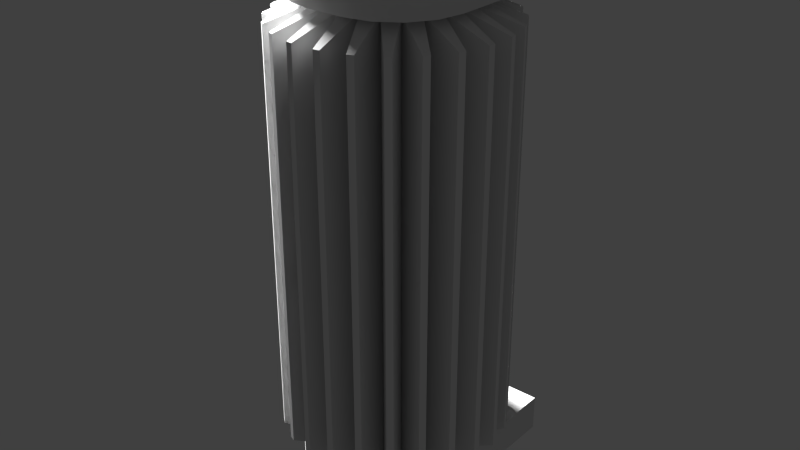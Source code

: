 # Source: reactor.blend  (saved by Blender 2.71.0; exported with 4.5.12 LTS)
import bpy
from mathutils import Matrix  # noqa: F401  (used for matrix-valued properties, if any)

bpy.ops.wm.read_factory_settings(use_empty=True)
scene = bpy.context.scene
scene.name = 'Scene'

# ---- collections
col_collection_1 = bpy.data.collections.new('Collection 1'); scene.collection.children.link(col_collection_1)

# ---- materials (node trees are filled in below, after node groups)
mat_reactor = bpy.data.materials.new('reactor')
mat_reactor.alpha_threshold = 0.0
mat_reactor.use_transparent_shadow = False
mat_reactor.roughness = 0.5
mat_reactor.line_color = (0.0, 0.0, 0.0, 1.0)

# ---- node groups
ng_auto_smooth = bpy.data.node_groups.new('Auto Smooth', 'GeometryNodeTree')
_s = ng_auto_smooth.interface.new_socket(name='Geometry', in_out='OUTPUT', socket_type='NodeSocketGeometry')
_s = ng_auto_smooth.interface.new_socket(name='Geometry', in_out='INPUT', socket_type='NodeSocketGeometry')
_s = ng_auto_smooth.interface.new_socket(name='Angle', in_out='INPUT', socket_type='NodeSocketFloat')
_s.subtype = 'ANGLE'
_s.min_value = 0.0
_s.max_value = 3.142
ng_auto_smooth.is_modifier = True
_N = ng_auto_smooth.nodes; _L = ng_auto_smooth.links
n0 = _N.new('NodeGroupOutput'); n0.name = 'Group Output'; n0.location = (480, -100)
n1 = _N.new('NodeGroupInput'); n1.name = 'Group Input'; n1.location = (-420, -300)
n2 = _N.new('NodeGroupInput'); n2.name = 'Group Input.001'; n2.location = (-60, -100)
n3 = _N.new('GeometryNodeSetShadeSmooth'); n3.name = 'Set Shade Smooth'; n3.location = (120, -100)
n3.domain = 'EDGE'
n4 = _N.new('GeometryNodeSetShadeSmooth'); n4.name = 'Set Shade Smooth.001'; n4.location = (300, -100)
n5 = _N.new('GeometryNodeInputMeshEdgeAngle'); n5.name = 'Edge Angle'; n5.location = (-420, -220)
n6 = _N.new('GeometryNodeInputEdgeSmooth'); n6.name = 'Is Edge Smooth'; n6.location = (-60, -160)
n7 = _N.new('GeometryNodeInputShadeSmooth'); n7.name = 'Is Face Smooth'; n7.location = (-240, -340)
n8 = _N.new('FunctionNodeBooleanMath'); n8.name = 'Boolean Math'; n8.location = (-60, -220)
n9 = _N.new('FunctionNodeCompare'); n9.name = 'Compare'; n9.location = (-240, -180)
n9.operation = 'LESS_EQUAL'
_L.new(n5.outputs[0], n9.inputs[0])
_L.new(n4.outputs[0], n0.inputs[0])
_L.new(n1.outputs[1], n9.inputs[1])
_L.new(n9.outputs[0], n8.inputs[0])
_L.new(n7.outputs[0], n8.inputs[1])
_L.new(n2.outputs[0], n3.inputs[0])
_L.new(n6.outputs[0], n3.inputs[1])
_L.new(n3.outputs[0], n4.inputs[0])
_L.new(n8.outputs[0], n3.inputs[2])
n0.is_active_output = True

# ---- material node trees

# ---- world
world_world = bpy.data.worlds.new('World'); scene.world = world_world
world_world.color = (0.05088, 0.05088, 0.05088)
world_world.use_sun_shadow = False
world_world.sun_shadow_jitter_overblur = 0.0
world_world.cycles.sampling_method = 'MANUAL'
world_world.cycles.sample_map_resolution = 256

# ---- lights
light_point = bpy.data.lights.new('Point', 'POINT')
light_point.transmission_factor = 0.0
light_point.energy = 100.0
light_point.shadow_buffer_clip_start = 0.5
light_point.shadow_soft_size = 0.1
light_point.shadow_maximum_resolution = 0.006
light_point.use_absolute_resolution = True
light_point.cycles.use_multiple_importance_sampling = False

# ---- meshes
me_cylinder_012 = bpy.data.meshes.new('Cylinder.012')
me_cylinder_012.from_pydata([(-0.04381, 1.202e-09, 0.1504), (-0.04381, 1.202e-09, -0.1504), (-0.04232, -0.01134, -0.1504), (-0.04232, -0.01134, 0.1504), (-0.03794, -0.02191, -0.1504), (-0.03794, -0.02191, 0.1504), (-0.03098, -0.03098, -0.1504), (-0.03098, -0.03098, 0.1504), (-0.02191, -0.03794, -0.1504), (-0.02191, -0.03794, 0.1504), (-0.01134, -0.04232, -0.1504), (-0.01134, -0.04232, 0.1504), (-2.414e-08, -0.04381, -0.1504), (2.127e-08, -0.04381, 0.1504), (0.01134, -0.04232, -0.1504), (0.01134, -0.04232, 0.1504), (0.02191, -0.03794, -0.1504), (0.02191, -0.03794, 0.1504), (0.03098, -0.03098, -0.1504), (0.03098, -0.03098, 0.1504), (0.03794, -0.02191, -0.1504), (0.03794, -0.02191, 0.1504), (0.04232, -0.01134, -0.1504), (0.04232, -0.01134, 0.1504), (0.04381, -1.969e-08, -0.1504), (0.04381, -1.969e-08, 0.1504), (0.04232, 0.01134, -0.1504), (0.04232, 0.01134, 0.1504), (0.03794, 0.02191, -0.1504), (0.03794, 0.02191, 0.1504), (0.03098, 0.03098, -0.1504), (0.03098, 0.03098, 0.1504), (0.02191, 0.03794, -0.1504), (0.02191, 0.03794, 0.1504), (0.01134, 0.04232, -0.1504), (0.01134, 0.04232, 0.1504), (3.369e-09, 0.04381, -0.1504), (4.878e-08, 0.04381, 0.1504), (-0.01134, 0.04232, -0.1504), (-0.01134, 0.04232, 0.1504), (-0.02191, 0.03794, -0.1504), (-0.02191, 0.03794, 0.1504), (-0.03098, 0.03098, -0.1504), (-0.03098, 0.03098, 0.1504), (-0.03794, 0.02191, -0.1504), (-0.03794, 0.02191, 0.1504), (-0.04232, 0.01134, -0.1504), (-0.04232, 0.01134, 0.1504), (-0.07604, -0.007816, 0.1374), (-0.07604, -0.007816, -0.1374), (-0.07547, -0.01213, -0.1374), (-0.07547, -0.01213, 0.1374), (-0.06194, -0.04479, -0.1374), (-0.06194, -0.04479, 0.1374), (-0.0593, -0.04824, -0.1374), (-0.0593, -0.04824, 0.1374), (-0.03125, -0.06976, -0.1374), (-0.03125, -0.06976, 0.1374), (-0.02723, -0.07143, -0.1374), (-0.02723, -0.07143, 0.1374), (0.007816, -0.07604, -0.1374), (0.007816, -0.07604, 0.1374), (0.01213, -0.07547, -0.1374), (0.01213, -0.07547, 0.1374), (0.04479, -0.06194, -0.1374), (0.04479, -0.06194, 0.1374), (0.04824, -0.0593, -0.1374), (0.04824, -0.0593, 0.1374), (0.06976, -0.03125, -0.1374), (0.06976, -0.03125, 0.1374), (0.07143, -0.02723, -0.1374), (0.07143, -0.02723, 0.1374), (0.07604, 0.007816, -0.1374), (0.07604, 0.007816, 0.1374), (0.07547, 0.01213, -0.1374), (0.07547, 0.01213, 0.1374), (0.06194, 0.04479, -0.1374), (0.06194, 0.04479, 0.1374), (0.0593, 0.04824, -0.1374), (0.0593, 0.04824, 0.1374), (0.03125, 0.06976, -0.1374), (0.03125, 0.06976, 0.1374), (0.02723, 0.07143, -0.1374), (0.02723, 0.07143, 0.1374), (-0.007816, 0.07604, -0.1374), (-0.007816, 0.07604, 0.1374), (-0.01213, 0.07547, -0.1374), (-0.01213, 0.07547, 0.1374), (-0.04479, 0.06194, -0.1374), (-0.04479, 0.06194, 0.1374), (-0.04824, 0.0593, -0.1374), (-0.04824, 0.0593, 0.1374), (-0.06976, 0.03125, -0.1374), (-0.06976, 0.03125, 0.1374), (-0.07143, 0.02723, -0.1374), (-0.07143, 0.02723, 0.1374), (-0.07604, 0.007816, 0.1374), (-0.07604, 0.007816, -0.1374), (-0.07143, -0.02723, -0.1374), (-0.07143, -0.02723, 0.1374), (-0.06976, -0.03125, -0.1374), (-0.06976, -0.03125, 0.1374), (-0.04824, -0.0593, -0.1374), (-0.04824, -0.0593, 0.1374), (-0.04479, -0.06194, -0.1374), (-0.04479, -0.06194, 0.1374), (-0.01213, -0.07547, -0.1374), (-0.01213, -0.07547, 0.1374), (-0.007816, -0.07604, -0.1374), (-0.007816, -0.07604, 0.1374), (0.02723, -0.07143, -0.1374), (0.02723, -0.07143, 0.1374), (0.03125, -0.06976, -0.1374), (0.03125, -0.06976, 0.1374), (0.0593, -0.04824, -0.1374), (0.0593, -0.04824, 0.1374), (0.06194, -0.04479, -0.1374), (0.06194, -0.04479, 0.1374), (0.07547, -0.01213, -0.1374), (0.07547, -0.01213, 0.1374), (0.07604, -0.007816, -0.1374), (0.07604, -0.007816, 0.1374), (0.07143, 0.02723, -0.1374), (0.07143, 0.02723, 0.1374), (0.06976, 0.03125, -0.1374), (0.06976, 0.03125, 0.1374), (0.04824, 0.0593, -0.1374), (0.04824, 0.0593, 0.1374), (0.04479, 0.06194, -0.1374), (0.04479, 0.06194, 0.1374), (0.01213, 0.07547, -0.1374), (0.01213, 0.07547, 0.1374), (0.007816, 0.07604, -0.1374), (0.007816, 0.07604, 0.1374), (-0.02723, 0.07143, -0.1374), (-0.02723, 0.07143, 0.1374), (-0.03125, 0.06976, -0.1374), (-0.03125, 0.06976, 0.1374), (-0.0593, 0.04824, -0.1374), (-0.0593, 0.04824, 0.1374), (-0.06194, 0.04479, -0.1374), (-0.06194, 0.04479, 0.1374), (-0.07547, 0.01213, -0.1374), (-0.07547, 0.01213, 0.1374), (-0.04381, 1.202e-09, 0.1778), (-0.04075, -7.509e-10, 0.1855), (-0.04232, -0.01134, 0.1778), (-0.03936, -0.01055, 0.1855), (-0.03794, -0.02191, 0.1778), (-0.03529, -0.02037, 0.1855), (-0.03098, -0.03098, 0.1778), (-0.02881, -0.02881, 0.1855), (-0.02191, -0.03794, 0.1778), (-0.02037, -0.03529, 0.1855), (-0.01134, -0.04232, 0.1778), (-0.01055, -0.03936, 0.1855), (2.541e-08, -0.04381, 0.1778), (2.676e-08, -0.04075, 0.1855), (0.01134, -0.04232, 0.1778), (0.01055, -0.03936, 0.1855), (0.02191, -0.03794, 0.1778), (0.02037, -0.03529, 0.1855), (0.03098, -0.03098, 0.1778), (0.02881, -0.02881, 0.1855), (0.03794, -0.02191, 0.1778), (0.03529, -0.02037, 0.1855), (0.04232, -0.01134, 0.1778), (0.03936, -0.01055, 0.1855), (0.04381, -1.969e-08, 0.1778), (0.04075, -1.756e-08, 0.1855), (0.04232, 0.01134, 0.1778), (0.03936, 0.01055, 0.1855), (0.03794, 0.02191, 0.1778), (0.03529, 0.02037, 0.1855), (0.03098, 0.03098, 0.1778), (0.02881, 0.02881, 0.1855), (0.02191, 0.03794, 0.1778), (0.02037, 0.03529, 0.1855), (0.01134, 0.04232, 0.1778), (0.01055, 0.03936, 0.1855), (5.292e-08, 0.04381, 0.1778), (5.111e-08, 0.04075, 0.1855), (-0.01134, 0.04232, 0.1778), (-0.01055, 0.03936, 0.1855), (-0.02191, 0.03794, 0.1778), (-0.02037, 0.03529, 0.1855), (-0.03098, 0.03098, 0.1778), (-0.02881, 0.02881, 0.1855), (-0.03794, 0.02191, 0.1778), (-0.03529, 0.02037, 0.1855), (-0.04232, 0.01134, 0.1778), (-0.03936, 0.01055, 0.1855), (-0.03389, -0.009081, 0.1855), (-0.03509, -2.317e-09, 0.1855), (-0.03039, -0.01754, 0.1855), (-0.02481, -0.02481, 0.1855), (-0.01754, -0.03039, 0.1855), (-0.009081, -0.03389, 0.1855), (2.845e-08, -0.03509, 0.1855), (0.009081, -0.03389, 0.1855), (0.01754, -0.03039, 0.1855), (0.02481, -0.02481, 0.1855), (0.03039, -0.01754, 0.1855), (0.03389, -0.009081, 0.1855), (0.03509, -1.625e-08, 0.1855), (0.03389, 0.009081, 0.1855), (0.03039, 0.01754, 0.1855), (0.02481, 0.02481, 0.1855), (0.01754, 0.03039, 0.1855), (0.009081, 0.03389, 0.1855), (4.899e-08, 0.03509, 0.1855), (-0.009081, 0.03389, 0.1855), (-0.01754, 0.03039, 0.1855), (-0.02481, 0.02481, 0.1855), (-0.03039, 0.01754, 0.1855), (-0.03389, 0.009081, 0.1855), (-0.03017, -0.008084, 0.1779), (-0.03123, -3.586e-09, 0.1779), (-0.02705, -0.01562, 0.1779), (-0.02209, -0.02209, 0.1779), (-0.01562, -0.02705, 0.1779), (-0.008084, -0.03017, 0.1779), (2.864e-08, -0.03123, 0.1779), (0.008084, -0.03017, 0.1779), (0.01562, -0.02705, 0.1779), (0.02209, -0.02209, 0.1779), (0.02705, -0.01562, 0.1779), (0.03017, -0.008084, 0.1779), (0.03123, -1.518e-08, 0.1779), (0.03017, 0.008084, 0.1779), (0.02705, 0.01562, 0.1779), (0.02209, 0.02209, 0.1779), (0.01562, 0.02705, 0.1779), (0.008084, 0.03017, 0.1779), (4.617e-08, 0.03123, 0.1779), (-0.008084, 0.03017, 0.1779), (-0.01562, 0.02705, 0.1779), (-0.02209, 0.02209, 0.1779), (-0.02705, 0.01562, 0.1779), (-0.03017, 0.008084, 0.1779), (-0.01283, -0.003438, 0.1779), (-0.01329, -1.017e-08, 0.1779), (-0.01151, -0.006643, 0.1779), (-0.009394, -0.009394, 0.1779), (-0.006643, -0.01151, 0.1779), (-0.003438, -0.01283, 0.1779), (3.508e-08, -0.01329, 0.1779), (0.003438, -0.01283, 0.1779), (0.006643, -0.01151, 0.1779), (0.009394, -0.009394, 0.1779), (0.01151, -0.006643, 0.1779), (0.01283, -0.003438, 0.1779), (0.01329, -9.812e-09, 0.1779), (0.01283, 0.003438, 0.1779), (0.01151, 0.006643, 0.1779), (0.009394, 0.009394, 0.1779), (0.006643, 0.01151, 0.1779), (0.003438, 0.01283, 0.1779), (3.743e-08, 0.01329, 0.1779), (-0.003438, 0.01283, 0.1779), (-0.006642, 0.01151, 0.1779), (-0.009394, 0.009394, 0.1779), (-0.01151, 0.006643, 0.1779), (-0.01283, 0.003438, 0.1779), (-0.009827, -0.002633, 0.1855), (-0.01017, -1.063e-08, 0.1855), (-0.008811, -0.005087, 0.1855), (-0.007194, -0.007194, 0.1855), (-0.005087, -0.008811, 0.1855), (-0.002633, -0.009827, 0.1855), (3.751e-08, -0.01017, 0.1855), (0.002633, -0.009827, 0.1855), (0.005087, -0.008811, 0.1855), (0.007194, -0.007194, 0.1855), (0.008811, -0.005087, 0.1855), (0.009827, -0.002633, 0.1855), (0.01017, -9.161e-09, 0.1855), (0.009827, 0.002633, 0.1855), (0.008811, 0.005087, 0.1855), (0.007194, 0.007194, 0.1855), (0.005087, 0.008811, 0.1855), (0.002633, 0.009827, 0.1855), (3.692e-08, 0.01017, 0.1855), (-0.002633, 0.009827, 0.1855), (-0.005087, 0.008811, 0.1855), (-0.007194, 0.007194, 0.1855), (-0.008811, 0.005087, 0.1855), (-0.009827, 0.002633, 0.1855), (-0.04381, 1.202e-09, -0.1773), (-0.04058, -8.371e-10, -0.1855), (-0.04232, -0.01134, -0.1773), (-0.03919, -0.0105, -0.1855), (-0.03794, -0.02191, -0.1773), (-0.03514, -0.02029, -0.1855), (-0.03098, -0.03098, -0.1773), (-0.02869, -0.02869, -0.1855), (-0.02191, -0.03794, -0.1773), (-0.02029, -0.03514, -0.1855), (-0.01134, -0.04232, -0.1773), (-0.0105, -0.03919, -0.1855), (-2.821e-08, -0.04381, -0.1773), (-2.928e-08, -0.04058, -0.1855), (0.01134, -0.04232, -0.1773), (0.0105, -0.03919, -0.1855), (0.02191, -0.03794, -0.1773), (0.02029, -0.03514, -0.1855), (0.03098, -0.03098, -0.1773), (0.02869, -0.02869, -0.1855), (0.03794, -0.02191, -0.1773), (0.03514, -0.02029, -0.1855), (0.04232, -0.01134, -0.1773), (0.03919, -0.0105, -0.1855), (0.04381, -1.969e-08, -0.1773), (0.04058, -1.745e-08, -0.1855), (0.04232, 0.01134, -0.1773), (0.03919, 0.0105, -0.1855), (0.03794, 0.02191, -0.1773), (0.03514, 0.02029, -0.1855), (0.03098, 0.03098, -0.1773), (0.02869, 0.02869, -0.1855), (0.02191, 0.03794, -0.1773), (0.02029, 0.03514, -0.1855), (0.01134, 0.04232, -0.1773), (0.0105, 0.03919, -0.1855), (-7.048e-10, 0.04381, -0.1773), (-5.149e-09, 0.04058, -0.1855), (-0.01134, 0.04232, -0.1773), (-0.0105, 0.03919, -0.1855), (-0.02191, 0.03794, -0.1773), (-0.02029, 0.03514, -0.1855), (-0.03098, 0.03098, -0.1773), (-0.02869, 0.02869, -0.1855), (-0.03794, 0.02191, -0.1773), (-0.03514, 0.02029, -0.1855), (-0.04232, 0.01134, -0.1773), (-0.03919, 0.0105, -0.1855), (-0.03509, -7.32e-09, -0.1855), (-0.0339, -0.009083, -0.1855), (-0.03039, -0.01755, -0.1855), (-0.02482, -0.02482, -0.1855), (-0.01755, -0.03039, -0.1855), (-0.009083, -0.0339, -0.1855), (-3.161e-08, -0.03509, -0.1855), (0.009083, -0.0339, -0.1855), (0.01755, -0.03039, -0.1855), (0.02482, -0.02482, -0.1855), (0.03039, -0.01755, -0.1855), (0.0339, -0.009083, -0.1855), (0.03509, -1.523e-08, -0.1855), (0.0339, 0.009083, -0.1855), (0.03039, 0.01755, -0.1855), (0.02482, 0.02482, -0.1855), (0.01755, 0.03039, -0.1855), (0.009083, 0.0339, -0.1855), (-1.08e-08, 0.03509, -0.1855), (-0.009083, 0.0339, -0.1855), (-0.01755, 0.03039, -0.1855), (-0.02482, 0.02482, -0.1855), (-0.03039, 0.01755, -0.1855), (-0.0339, 0.009083, -0.1855), (-0.03126, -9.503e-09, -0.1774), (-0.0302, -0.008091, -0.1774), (-0.02707, -0.01563, -0.1774), (-0.02211, -0.02211, -0.1774), (-0.01563, -0.02707, -0.1774), (-0.008091, -0.0302, -0.1774), (-3.016e-08, -0.03126, -0.1774), (0.008091, -0.0302, -0.1774), (0.01563, -0.02707, -0.1774), (0.02211, -0.02211, -0.1774), (0.02707, -0.01563, -0.1774), (0.0302, -0.008091, -0.1774), (0.03126, -1.334e-08, -0.1774), (0.0302, 0.008091, -0.1774), (0.02707, 0.01563, -0.1774), (0.02211, 0.02211, -0.1774), (0.01563, 0.02707, -0.1774), (0.008091, 0.0302, -0.1774), (-1.208e-08, 0.03126, -0.1774), (-0.008091, 0.0302, -0.1774), (-0.01563, 0.02707, -0.1774), (-0.02211, 0.02211, -0.1774), (-0.02707, 0.01563, -0.1774), (-0.0302, 0.008091, -0.1774), (-0.01329, -1.826e-08, -0.1774), (-0.01284, -0.00344, -0.1774), (-0.01151, -0.006645, -0.1774), (-0.009398, -0.009398, -0.1774), (-0.006645, -0.01151, -0.1774), (-0.00344, -0.01284, -0.1774), (-2.91e-08, -0.01329, -0.1774), (0.00344, -0.01284, -0.1774), (0.006645, -0.01151, -0.1774), (0.009398, -0.009398, -0.1774), (0.01151, -0.006645, -0.1774), (0.01284, -0.00344, -0.1774), (0.01329, -3.503e-09, -0.1774), (0.01284, 0.00344, -0.1774), (0.01151, 0.006645, -0.1774), (0.009398, 0.009398, -0.1774), (0.006645, 0.01151, -0.1774), (0.00344, 0.01284, -0.1774), (-2.489e-08, 0.01329, -0.1774), (-0.00344, 0.01284, -0.1774), (-0.006645, 0.01151, -0.1774), (-0.009398, 0.009398, -0.1774), (-0.01151, 0.006645, -0.1774), (-0.01284, 0.00344, -0.1774), (-0.01019, -2.044e-08, -0.1855), (-0.009843, -0.002638, -0.1855), (-0.008825, -0.005095, -0.1855), (-0.007206, -0.007206, -0.1855), (-0.005095, -0.008825, -0.1855), (-0.002638, -0.009843, -0.1855), (-2.977e-08, -0.01019, -0.1855), (0.002637, -0.009843, -0.1855), (0.005095, -0.008825, -0.1855), (0.007206, -0.007206, -0.1855), (0.008825, -0.005095, -0.1855), (0.009843, -0.002638, -0.1855), (0.01019, -1.807e-09, -0.1855), (0.009843, 0.002638, -0.1855), (0.008825, 0.005095, -0.1855), (0.007206, 0.007206, -0.1855), (0.005095, 0.008825, -0.1855), (0.002637, 0.009843, -0.1855), (-2.79e-08, 0.01019, -0.1855), (-0.002638, 0.009843, -0.1855), (-0.005095, 0.008825, -0.1855), (-0.007206, 0.007206, -0.1855), (-0.008825, 0.005095, -0.1855), (-0.009843, 0.002638, -0.1855)], [], [(46, 334, 288, 1), (4, 292, 294, 6), (6, 294, 296, 8), (8, 296, 298, 10), (10, 298, 300, 12), (12, 300, 302, 14), (14, 302, 304, 16), (16, 304, 306, 18), (18, 306, 308, 20), (20, 308, 310, 22), (22, 310, 312, 24), (24, 312, 314, 26), (26, 314, 316, 28), (28, 316, 318, 30), (30, 318, 320, 32), (32, 320, 322, 34), (34, 322, 324, 36), (36, 324, 326, 38), (38, 326, 328, 40), (40, 328, 330, 42), (42, 330, 332, 44), (44, 332, 334, 46), (2, 290, 292, 4), (190, 47, 0, 144), (146, 3, 5, 148), (7, 5, 53, 55), (148, 5, 7, 150), (35, 34, 130, 131), (150, 7, 9, 152), (0, 1, 49, 48), (152, 9, 11, 154), (1, 0, 96, 97), (154, 11, 13, 156), (20, 22, 70, 68), (156, 13, 15, 158), (41, 39, 135, 137), (158, 15, 17, 160), (46, 47, 95, 94), (160, 17, 19, 162), (47, 46, 142, 143), (162, 19, 21, 164), (19, 17, 65, 67), (164, 21, 23, 166), (12, 13, 109, 108), (166, 23, 25, 168), (13, 12, 60, 61), (168, 25, 27, 170), (10, 12, 108, 106), (170, 27, 29, 172), (32, 34, 82, 80), (172, 29, 31, 174), (24, 25, 121, 120), (174, 31, 33, 176), (25, 24, 72, 73), (176, 33, 35, 178), (46, 1, 97, 142), (178, 35, 37, 180), (31, 29, 77, 79), (180, 37, 39, 182), (3, 2, 98, 99), (182, 39, 41, 184), (2, 3, 51, 50), (184, 41, 43, 186), (36, 37, 133, 132), (186, 43, 45, 188), (37, 36, 84, 85), (188, 45, 47, 190), (9, 7, 103, 105), (144, 0, 3, 146), (22, 24, 120, 118), (43, 41, 89, 91), (48, 49, 50, 51), (53, 52, 54, 55), (57, 56, 58, 59), (61, 60, 62, 63), (65, 64, 66, 67), (69, 68, 70, 71), (73, 72, 74, 75), (77, 76, 78, 79), (81, 80, 82, 83), (85, 84, 86, 87), (89, 88, 90, 91), (93, 92, 94, 95), (34, 35, 83, 82), (8, 10, 58, 56), (22, 23, 71, 70), (45, 44, 92, 93), (10, 11, 59, 58), (39, 37, 85, 87), (33, 32, 80, 81), (40, 42, 90, 88), (27, 25, 73, 75), (21, 20, 68, 69), (47, 45, 93, 95), (28, 30, 78, 76), (9, 8, 56, 57), (15, 13, 61, 63), (42, 43, 91, 90), (16, 18, 66, 64), (3, 0, 48, 51), (30, 31, 79, 78), (4, 6, 54, 52), (18, 19, 67, 66), (41, 40, 88, 89), (6, 7, 55, 54), (35, 33, 81, 83), (29, 28, 76, 77), (36, 38, 86, 84), (23, 21, 69, 71), (17, 16, 64, 65), (24, 26, 74, 72), (5, 4, 52, 53), (11, 9, 57, 59), (38, 39, 87, 86), (44, 46, 94, 92), (12, 14, 62, 60), (26, 27, 75, 74), (1, 2, 50, 49), (14, 15, 63, 62), (99, 98, 100, 101), (103, 102, 104, 105), (107, 106, 108, 109), (111, 110, 112, 113), (115, 114, 116, 117), (119, 118, 120, 121), (123, 122, 124, 125), (127, 126, 128, 129), (131, 130, 132, 133), (135, 134, 136, 137), (139, 138, 140, 141), (143, 142, 97, 96), (42, 44, 140, 138), (29, 27, 123, 125), (23, 22, 118, 119), (30, 32, 128, 126), (17, 15, 111, 113), (44, 45, 141, 140), (11, 10, 106, 107), (5, 3, 99, 101), (32, 33, 129, 128), (18, 20, 116, 114), (20, 21, 117, 116), (6, 8, 104, 102), (8, 9, 105, 104), (43, 42, 138, 139), (37, 35, 131, 133), (31, 30, 126, 127), (38, 40, 136, 134), (25, 23, 119, 121), (19, 18, 114, 115), (0, 47, 143, 96), (26, 28, 124, 122), (13, 11, 107, 109), (40, 41, 137, 136), (7, 6, 102, 103), (28, 29, 125, 124), (14, 16, 112, 110), (16, 17, 113, 112), (2, 4, 100, 98), (45, 43, 139, 141), (4, 5, 101, 100), (39, 38, 134, 135), (33, 31, 127, 129), (27, 26, 122, 123), (34, 36, 132, 130), (21, 19, 115, 117), (15, 14, 110, 111), (144, 146, 147, 145), (146, 148, 149, 147), (148, 150, 151, 149), (150, 152, 153, 151), (152, 154, 155, 153), (154, 156, 157, 155), (156, 158, 159, 157), (158, 160, 161, 159), (160, 162, 163, 161), (162, 164, 165, 163), (164, 166, 167, 165), (166, 168, 169, 167), (168, 170, 171, 169), (170, 172, 173, 171), (172, 174, 175, 173), (174, 176, 177, 175), (176, 178, 179, 177), (178, 180, 181, 179), (180, 182, 183, 181), (182, 184, 185, 183), (184, 186, 187, 185), (186, 188, 189, 187), (188, 190, 191, 189), (190, 144, 145, 191), (265, 264, 266, 267, 268, 269, 270, 271, 272, 273, 274, 275, 276, 277, 278, 279, 280, 281, 282, 283, 284, 285, 286, 287), (192, 193, 145, 147), (194, 192, 147, 149), (195, 194, 149, 151), (196, 195, 151, 153), (197, 196, 153, 155), (198, 197, 155, 157), (199, 198, 157, 159), (200, 199, 159, 161), (201, 200, 161, 163), (202, 201, 163, 165), (203, 202, 165, 167), (204, 203, 167, 169), (205, 204, 169, 171), (206, 205, 171, 173), (207, 206, 173, 175), (208, 207, 175, 177), (209, 208, 177, 179), (210, 209, 179, 181), (211, 210, 181, 183), (212, 211, 183, 185), (213, 212, 185, 187), (214, 213, 187, 189), (215, 214, 189, 191), (193, 215, 191, 145), (216, 217, 193, 192), (218, 216, 192, 194), (219, 218, 194, 195), (220, 219, 195, 196), (221, 220, 196, 197), (222, 221, 197, 198), (223, 222, 198, 199), (224, 223, 199, 200), (225, 224, 200, 201), (226, 225, 201, 202), (227, 226, 202, 203), (228, 227, 203, 204), (229, 228, 204, 205), (230, 229, 205, 206), (231, 230, 206, 207), (232, 231, 207, 208), (233, 232, 208, 209), (234, 233, 209, 210), (235, 234, 210, 211), (236, 235, 211, 212), (237, 236, 212, 213), (238, 237, 213, 214), (239, 238, 214, 215), (217, 239, 215, 193), (240, 241, 217, 216), (242, 240, 216, 218), (243, 242, 218, 219), (244, 243, 219, 220), (245, 244, 220, 221), (246, 245, 221, 222), (247, 246, 222, 223), (248, 247, 223, 224), (249, 248, 224, 225), (250, 249, 225, 226), (251, 250, 226, 227), (252, 251, 227, 228), (253, 252, 228, 229), (254, 253, 229, 230), (255, 254, 230, 231), (256, 255, 231, 232), (257, 256, 232, 233), (258, 257, 233, 234), (259, 258, 234, 235), (260, 259, 235, 236), (261, 260, 236, 237), (262, 261, 237, 238), (263, 262, 238, 239), (241, 263, 239, 217), (264, 265, 241, 240), (266, 264, 240, 242), (267, 266, 242, 243), (268, 267, 243, 244), (269, 268, 244, 245), (270, 269, 245, 246), (271, 270, 246, 247), (272, 271, 247, 248), (273, 272, 248, 249), (274, 273, 249, 250), (275, 274, 250, 251), (276, 275, 251, 252), (277, 276, 252, 253), (278, 277, 253, 254), (279, 278, 254, 255), (280, 279, 255, 256), (281, 280, 256, 257), (282, 281, 257, 258), (283, 282, 258, 259), (284, 283, 259, 260), (285, 284, 260, 261), (286, 285, 261, 262), (287, 286, 262, 263), (265, 287, 263, 241), (290, 288, 289, 291), (292, 290, 291, 293), (294, 292, 293, 295), (296, 294, 295, 297), (298, 296, 297, 299), (300, 298, 299, 301), (302, 300, 301, 303), (304, 302, 303, 305), (306, 304, 305, 307), (308, 306, 307, 309), (310, 308, 309, 311), (312, 310, 311, 313), (314, 312, 313, 315), (316, 314, 315, 317), (318, 316, 317, 319), (320, 318, 319, 321), (322, 320, 321, 323), (324, 322, 323, 325), (326, 324, 325, 327), (328, 326, 327, 329), (330, 328, 329, 331), (332, 330, 331, 333), (334, 332, 333, 335), (288, 334, 335, 289), (1, 288, 290, 2), (336, 337, 291, 289), (337, 338, 293, 291), (338, 339, 295, 293), (339, 340, 297, 295), (340, 341, 299, 297), (341, 342, 301, 299), (342, 343, 303, 301), (343, 344, 305, 303), (344, 345, 307, 305), (345, 346, 309, 307), (346, 347, 311, 309), (347, 348, 313, 311), (348, 349, 315, 313), (349, 350, 317, 315), (350, 351, 319, 317), (351, 352, 321, 319), (352, 353, 323, 321), (353, 354, 325, 323), (354, 355, 327, 325), (355, 356, 329, 327), (356, 357, 331, 329), (357, 358, 333, 331), (358, 359, 335, 333), (359, 336, 289, 335), (408, 431, 430, 429, 428, 427, 426, 425, 424, 423, 422, 421, 420, 419, 418, 417, 416, 415, 414, 413, 412, 411, 410, 409), (360, 361, 337, 336), (361, 362, 338, 337), (362, 363, 339, 338), (363, 364, 340, 339), (364, 365, 341, 340), (365, 366, 342, 341), (366, 367, 343, 342), (367, 368, 344, 343), (368, 369, 345, 344), (369, 370, 346, 345), (370, 371, 347, 346), (371, 372, 348, 347), (372, 373, 349, 348), (373, 374, 350, 349), (374, 375, 351, 350), (375, 376, 352, 351), (376, 377, 353, 352), (377, 378, 354, 353), (378, 379, 355, 354), (379, 380, 356, 355), (380, 381, 357, 356), (381, 382, 358, 357), (382, 383, 359, 358), (383, 360, 336, 359), (384, 385, 361, 360), (385, 386, 362, 361), (386, 387, 363, 362), (387, 388, 364, 363), (388, 389, 365, 364), (389, 390, 366, 365), (390, 391, 367, 366), (391, 392, 368, 367), (392, 393, 369, 368), (393, 394, 370, 369), (394, 395, 371, 370), (395, 396, 372, 371), (396, 397, 373, 372), (397, 398, 374, 373), (398, 399, 375, 374), (399, 400, 376, 375), (400, 401, 377, 376), (401, 402, 378, 377), (402, 403, 379, 378), (403, 404, 380, 379), (404, 405, 381, 380), (405, 406, 382, 381), (406, 407, 383, 382), (407, 384, 360, 383), (408, 409, 385, 384), (409, 410, 386, 385), (410, 411, 387, 386), (411, 412, 388, 387), (412, 413, 389, 388), (413, 414, 390, 389), (414, 415, 391, 390), (415, 416, 392, 391), (416, 417, 393, 392), (417, 418, 394, 393), (418, 419, 395, 394), (419, 420, 396, 395), (420, 421, 397, 396), (421, 422, 398, 397), (422, 423, 399, 398), (423, 424, 400, 399), (424, 425, 401, 400), (425, 426, 402, 401), (426, 427, 403, 402), (427, 428, 404, 403), (428, 429, 405, 404), (429, 430, 406, 405), (430, 431, 407, 406), (431, 408, 384, 407)])
me_cylinder_012.polygons.foreach_set('use_smooth', [1, 1, 1, 1, 1, 1, 1, 1, 1, 1, 1, 1, 1, 1, 1, 1, 1, 1, 1, 1, 1, 1, 1, 1, 1, 0, 1, 0, 1, 0, 1, 0, 1, 0, 1, 0, 1, 0, 1, 0, 1, 0, 1, 0, 1, 0, 1, 0, 1, 0, 1, 0, 1, 0, 1, 0, 1, 0, 1, 0, 1, 0, 1, 0, 1, 0, 1, 0, 1, 0, 0, 0, 0, 0, 0, 0, 0, 0, 0, 0, 0, 0, 0, 0, 0, 0, 0, 0, 0, 0, 0, 0, 0, 0, 0, 0, 0, 0, 0, 0, 0, 0, 0, 0, 0, 0, 0, 0, 0, 0, 0, 0, 0, 0, 0, 0, 0, 0, 0, 0, 0, 0, 0, 0, 0, 0, 0, 0, 0, 0, 0, 0, 0, 0, 0, 0, 0, 0, 0, 0, 0, 0, 0, 0, 0, 0, 0, 0, 0, 0, 0, 0, 0, 0, 0, 0, 0, 0, 0, 0, 0, 0, 0, 0, 0, 0, 0, 1, 1, 1, 1, 1, 1, 1, 1, 1, 1, 1, 1, 1, 1, 1, 1, 1, 1, 1, 1, 1, 1, 1, 1, 0, 0, 0, 0, 0, 0, 0, 0, 0, 0, 0, 0, 0, 0, 0, 0, 0, 0, 0, 0, 0, 0, 0, 0, 0, 1, 1, 1, 1, 1, 1, 1, 1, 1, 1, 1, 1, 1, 1, 1, 1, 1, 1, 1, 1, 1, 1, 1, 1, 0, 0, 0, 0, 0, 0, 0, 0, 0, 0, 0, 0, 0, 0, 0, 0, 0, 0, 0, 0, 0, 0, 0, 0, 1, 1, 1, 1, 1, 1, 1, 1, 1, 1, 1, 1, 1, 1, 1, 1, 1, 1, 1, 1, 1, 1, 1, 1, 1, 1, 1, 1, 1, 1, 1, 1, 1, 1, 1, 1, 1, 1, 1, 1, 1, 1, 1, 1, 1, 1, 1, 1, 1, 0, 0, 0, 0, 0, 0, 0, 0, 0, 0, 0, 0, 0, 0, 0, 0, 0, 0, 0, 0, 0, 0, 0, 0, 0, 1, 1, 1, 1, 1, 1, 1, 1, 1, 1, 1, 1, 1, 1, 1, 1, 1, 1, 1, 1, 1, 1, 1, 1, 0, 0, 0, 0, 0, 0, 0, 0, 0, 0, 0, 0, 0, 0, 0, 0, 0, 0, 0, 0, 0, 0, 0, 0, 1, 1, 1, 1, 1, 1, 1, 1, 1, 1, 1, 1, 1, 1, 1, 1, 1, 1, 1, 1, 1, 1, 1, 1])
_uv = me_cylinder_012.uv_layers.new(name='UVMap')
_uv.uv.foreach_set('vector', [0.5555, 0.4534, 0.4115, 0.4534, 0.4115, 0.4301, 0.5555, 0.4301, 0.5555, 0.3834, 0.4115, 0.3834, 0.4115, 0.3601, 0.5555, 0.3601, 0.5555, 0.3601, 0.4115, 0.3601, 0.4115, 0.3367, 0.5555, 0.3367, 0.5555, 0.3367, 0.4115, 0.3367, 0.4115, 0.3134, 0.5555, 0.3134, 0.5555, 0.3134, 0.4115, 0.3134, 0.4115, 0.2901, 0.5555, 0.2901, 0.5555, 0.2901, 0.4115, 0.2901, 0.4115, 0.2667, 0.5555, 0.2667, 0.5555, 0.2667, 0.4115, 0.2667, 0.4115, 0.2434, 0.5555, 0.2434, 0.5555, 0.2434, 0.4115, 0.2434, 0.4115, 0.2201, 0.5555, 0.2201, 0.5555, 0.2201, 0.4115, 0.2201, 0.4115, 0.1967, 0.5555, 0.1967, 0.5555, 0.1967, 0.4115, 0.1967, 0.4115, 0.1734, 0.5555, 0.1734, 0.5555, 0.1734, 0.4115, 0.1734, 0.4115, 0.1501, 0.5555, 0.1501, 0.5555, 0.1501, 0.4115, 0.1501, 0.4116, 0.1267, 0.5555, 0.1267, 0.5555, 0.1267, 0.4116, 0.1267, 0.4116, 0.1034, 0.5555, 0.1034, 0.5555, 0.1034, 0.4116, 0.1034, 0.4116, 0.08009, 0.5555, 0.08009, 0.5555, 0.08009, 0.4116, 0.08009, 0.4116, 0.05676, 0.5555, 0.05676, 0.5555, 0.05676, 0.4116, 0.05676, 0.4116, 0.03343, 0.5556, 0.03343, 0.5556, 0.03343, 0.4116, 0.03343, 0.4116, 0.0101, 0.5556, 0.0101, 0.5556, 0.5701, 0.4115, 0.5701, 0.4115, 0.5468, 0.5555, 0.5468, 0.5555, 0.5468, 0.4115, 0.5468, 0.4115, 0.5234, 0.5555, 0.5234, 0.5555, 0.5234, 0.4115, 0.5234, 0.4115, 0.5001, 0.5555, 0.5001, 0.5555, 0.5001, 0.4115, 0.5001, 0.4115, 0.4768, 0.5555, 0.4768, 0.5555, 0.4768, 0.4115, 0.4768, 0.4115, 0.4534, 0.5555, 0.4534, 0.5555, 0.4067, 0.4115, 0.4068, 0.4115, 0.3834, 0.5555, 0.3834, 0.5549, 0.4535, 0.4086, 0.4535, 0.4086, 0.4301, 0.5549, 0.4301, 0.5549, 0.4068, 0.4086, 0.4068, 0.4085, 0.3835, 0.5549, 0.3835, 0.3932, 0.6607, 0.3931, 0.6674, 0.3541, 0.6653, 0.3542, 0.6627, 0.5549, 0.3835, 0.4085, 0.3835, 0.4085, 0.3601, 0.5549, 0.3601, 0.3686, 0.06323, 0.03707, 0.06324, 0.0513, 0.04379, 0.3543, 0.04378, 0.5549, 0.3601, 0.4085, 0.3601, 0.4085, 0.3368, 0.5549, 0.3368, 0.3682, 0.7674, 0.03769, 0.7674, 0.05186, 0.748, 0.354, 0.748, 0.5549, 0.3368, 0.4085, 0.3368, 0.4085, 0.3135, 0.5549, 0.3135, 0.03769, 0.7674, 0.3682, 0.7674, 0.354, 0.7868, 0.05191, 0.7868, 0.5549, 0.3135, 0.4085, 0.3135, 0.4085, 0.2901, 0.5549, 0.2901, 0.01233, 0.3361, 0.01232, 0.3293, 0.05137, 0.3314, 0.05138, 0.334, 0.5549, 0.2901, 0.4085, 0.2901, 0.4085, 0.2668, 0.5549, 0.2668, 0.3925, 0.95, 0.3924, 0.9566, 0.3536, 0.9545, 0.3536, 0.9519, 0.5549, 0.2668, 0.4085, 0.2668, 0.4085, 0.2435, 0.5549, 0.2435, 0.03777, 0.8087, 0.3681, 0.8087, 0.3539, 0.8281, 0.05199, 0.8281, 0.5549, 0.2435, 0.4085, 0.2435, 0.4085, 0.2201, 0.5549, 0.2201, 0.3681, 0.8087, 0.03777, 0.8087, 0.05193, 0.7894, 0.354, 0.7893, 0.5549, 0.2201, 0.4085, 0.2201, 0.4085, 0.1968, 0.5549, 0.1968, 0.3934, 0.4122, 0.3933, 0.4189, 0.3543, 0.4168, 0.3543, 0.4143, 0.5549, 0.1968, 0.4085, 0.1968, 0.4085, 0.1735, 0.5549, 0.1735, 0.0373, 0.5191, 0.3685, 0.5191, 0.3543, 0.5385, 0.05154, 0.5386, 0.5549, 0.1735, 0.4085, 0.1735, 0.4085, 0.1501, 0.5549, 0.1501, 0.3685, 0.5191, 0.0373, 0.5191, 0.05151, 0.4997, 0.3543, 0.4997, 0.5549, 0.1501, 0.4085, 0.1501, 0.4085, 0.1268, 0.5549, 0.1268, 0.01255, 0.5433, 0.01251, 0.5365, 0.05154, 0.5386, 0.05156, 0.5411, 0.5549, 0.1268, 0.4085, 0.1268, 0.4085, 0.1034, 0.5549, 0.1034, 0.01228, 0.08732, 0.01228, 0.08061, 0.05131, 0.08269, 0.05131, 0.08524, 0.5549, 0.1034, 0.4085, 0.1034, 0.4085, 0.08011, 0.5549, 0.08011, 0.03711, 0.2705, 0.3686, 0.2705, 0.3543, 0.2899, 0.05135, 0.2899, 0.5549, 0.08011, 0.4085, 0.08011, 0.4085, 0.05677, 0.5549, 0.05677, 0.3686, 0.2705, 0.03711, 0.2705, 0.05134, 0.251, 0.3543, 0.251, 0.5549, 0.05677, 0.4085, 0.05677, 0.4085, 0.03343, 0.5549, 0.03344, 0.01302, 0.7915, 0.01295, 0.7848, 0.05191, 0.7868, 0.05193, 0.7894, 0.5549, 0.03344, 0.4085, 0.03343, 0.4085, 0.0101, 0.5549, 0.0101, 0.3934, 0.1635, 0.3934, 0.1702, 0.3543, 0.1681, 0.3543, 0.1656, 0.5549, 0.5701, 0.4086, 0.5701, 0.4086, 0.5468, 0.5549, 0.5468, 0.3683, 0.7261, 0.03761, 0.7261, 0.05179, 0.7067, 0.3541, 0.7067, 0.5549, 0.5468, 0.4086, 0.5468, 0.4086, 0.5234, 0.5549, 0.5234, 0.03761, 0.7261, 0.3683, 0.7261, 0.3541, 0.7455, 0.05184, 0.7455, 0.5549, 0.5234, 0.4086, 0.5234, 0.4086, 0.5001, 0.5549, 0.5001, 0.03706, 0.02179, 0.3686, 0.02178, 0.3543, 0.04123, 0.0513, 0.04124, 0.5549, 0.5001, 0.4086, 0.5001, 0.4086, 0.4768, 0.5549, 0.4768, 0.3686, 0.02178, 0.03706, 0.02179, 0.0513, 0.002339, 0.3543, 0.002329, 0.5549, 0.4768, 0.4086, 0.4768, 0.4086, 0.4535, 0.5549, 0.4535, 0.3932, 0.6193, 0.3932, 0.626, 0.3542, 0.6239, 0.3542, 0.6214, 0.5549, 0.4301, 0.4086, 0.4301, 0.4086, 0.4068, 0.5549, 0.4068, 0.01231, 0.2946, 0.0123, 0.2879, 0.05135, 0.2899, 0.05136, 0.2925, 0.3926, 0.9087, 0.3926, 0.9154, 0.3537, 0.9132, 0.3538, 0.9107, 0.354, 0.748, 0.05186, 0.748, 0.05184, 0.7455, 0.3541, 0.7455, 0.3541, 0.6653, 0.05172, 0.6653, 0.0517, 0.6628, 0.3542, 0.6627, 0.3542, 0.5825, 0.05161, 0.5825, 0.05159, 0.58, 0.3542, 0.58, 0.3543, 0.4997, 0.05151, 0.4997, 0.0515, 0.4971, 0.3543, 0.4971, 0.3543, 0.4168, 0.05144, 0.4168, 0.05143, 0.4143, 0.3543, 0.4143, 0.3543, 0.3339, 0.05138, 0.334, 0.05137, 0.3314, 0.3543, 0.3314, 0.3543, 0.251, 0.05134, 0.251, 0.05134, 0.2485, 0.3543, 0.2485, 0.3543, 0.1681, 0.05132, 0.1681, 0.05132, 0.1656, 0.3543, 0.1656, 0.3543, 0.08523, 0.05131, 0.08524, 0.05131, 0.08269, 0.3543, 0.08268, 0.3536, 0.9956, 0.05207, 0.9956, 0.05208, 0.9931, 0.3535, 0.9932, 0.3537, 0.9132, 0.05215, 0.9131, 0.05215, 0.9106, 0.3538, 0.9107, 0.3539, 0.8307, 0.05202, 0.8307, 0.05199, 0.8281, 0.3539, 0.8281, 0.03707, 0.06324, 0.3686, 0.06323, 0.3543, 0.08268, 0.05131, 0.08269, 0.01261, 0.5847, 0.01257, 0.578, 0.05159, 0.58, 0.05161, 0.5825, 0.03713, 0.312, 0.3686, 0.3119, 0.3543, 0.3314, 0.05137, 0.3314, 0.3681, 0.85, 0.03786, 0.8501, 0.05202, 0.8307, 0.3539, 0.8307, 0.03735, 0.5605, 0.3685, 0.5605, 0.3542, 0.58, 0.05159, 0.58, 0.39, 0.9906, 0.3904, 0.9969, 0.3536, 0.9956, 0.3535, 0.9932, 0.3686, 0.1047, 0.03707, 0.1047, 0.05131, 0.08524, 0.3543, 0.08523, 0.01337, 0.9152, 0.01337, 0.9085, 0.05215, 0.9106, 0.05215, 0.9131, 0.3934, 0.2464, 0.3934, 0.2531, 0.3543, 0.251, 0.3543, 0.2485, 0.3686, 0.3534, 0.03715, 0.3534, 0.05138, 0.334, 0.3543, 0.3339, 0.3929, 0.8261, 0.3928, 0.8328, 0.3539, 0.8307, 0.3539, 0.8281, 0.01229, 0.1702, 0.01228, 0.1635, 0.05132, 0.1656, 0.05132, 0.1681, 0.3684, 0.6019, 0.03741, 0.6019, 0.05161, 0.5825, 0.3542, 0.5825, 0.3933, 0.4951, 0.3933, 0.5018, 0.3543, 0.4997, 0.3543, 0.4971, 0.03799, 0.8912, 0.368, 0.8913, 0.3538, 0.9107, 0.05215, 0.9106, 0.0124, 0.419, 0.01238, 0.4122, 0.05143, 0.4143, 0.05144, 0.4168, 0.393, 0.7435, 0.393, 0.7502, 0.354, 0.748, 0.3541, 0.7455, 0.03708, 0.1461, 0.3686, 0.1461, 0.3543, 0.1656, 0.05132, 0.1656, 0.01275, 0.6675, 0.0127, 0.6608, 0.0517, 0.6628, 0.05172, 0.6653, 0.03718, 0.3948, 0.3686, 0.3948, 0.3543, 0.4143, 0.05143, 0.4143, 0.3679, 0.9326, 0.03797, 0.9325, 0.05215, 0.9131, 0.3537, 0.9132, 0.03747, 0.6433, 0.3684, 0.6433, 0.3542, 0.6627, 0.0517, 0.6628, 0.3934, 0.0806, 0.3934, 0.08731, 0.3543, 0.08523, 0.3543, 0.08268, 0.3686, 0.1876, 0.03709, 0.1876, 0.05132, 0.1681, 0.3543, 0.1681, 0.01324, 0.9977, 0.01324, 0.991, 0.05208, 0.9931, 0.05207, 0.9956, 0.3934, 0.3293, 0.3934, 0.336, 0.3543, 0.3339, 0.3543, 0.3314, 0.3685, 0.4363, 0.03722, 0.4363, 0.05144, 0.4168, 0.3543, 0.4168, 0.0123, 0.2531, 0.01229, 0.2464, 0.05134, 0.2485, 0.05134, 0.251, 0.3683, 0.6847, 0.03754, 0.6847, 0.05172, 0.6653, 0.3541, 0.6653, 0.3933, 0.5779, 0.3932, 0.5846, 0.3542, 0.5825, 0.3542, 0.58, 0.03793, 0.9737, 0.3677, 0.9738, 0.3535, 0.9932, 0.05208, 0.9931, 0.01312, 0.8329, 0.01305, 0.8262, 0.05199, 0.8281, 0.05202, 0.8307, 0.0125, 0.5018, 0.01247, 0.4951, 0.0515, 0.4971, 0.05151, 0.4997, 0.0371, 0.229, 0.3686, 0.229, 0.3543, 0.2485, 0.05134, 0.2485, 0.01292, 0.7502, 0.01286, 0.7435, 0.05184, 0.7455, 0.05186, 0.748, 0.03726, 0.4777, 0.3685, 0.4777, 0.3543, 0.4971, 0.0515, 0.4971, 0.3541, 0.7067, 0.05179, 0.7067, 0.05177, 0.7041, 0.3541, 0.7041, 0.3542, 0.6239, 0.05166, 0.6239, 0.05164, 0.6214, 0.3542, 0.6214, 0.3542, 0.5411, 0.05156, 0.5411, 0.05154, 0.5386, 0.3543, 0.5385, 0.3543, 0.4583, 0.05147, 0.4583, 0.05146, 0.4557, 0.3543, 0.4557, 0.3543, 0.3754, 0.0514, 0.3754, 0.0514, 0.3728, 0.3543, 0.3728, 0.3543, 0.2925, 0.05136, 0.2925, 0.05135, 0.2899, 0.3543, 0.2899, 0.3543, 0.2096, 0.05133, 0.2096, 0.05133, 0.207, 0.3543, 0.207, 0.3543, 0.1267, 0.05131, 0.1267, 0.05131, 0.1241, 0.3543, 0.1241, 0.3543, 0.04378, 0.0513, 0.04379, 0.0513, 0.04124, 0.3543, 0.04123, 0.3536, 0.9545, 0.05212, 0.9544, 0.05212, 0.9518, 0.3536, 0.9519, 0.3538, 0.872, 0.05218, 0.8719, 0.05207, 0.8694, 0.3539, 0.8694, 0.354, 0.7893, 0.05193, 0.7894, 0.05191, 0.7868, 0.354, 0.7868, 0.01622, 0.8746, 0.01573, 0.8684, 0.05207, 0.8694, 0.05218, 0.8719, 0.3934, 0.205, 0.3934, 0.2117, 0.3543, 0.2096, 0.3543, 0.207, 0.3686, 0.3119, 0.03713, 0.312, 0.05136, 0.2925, 0.3543, 0.2925, 0.01227, 0.1288, 0.01227, 0.1221, 0.05131, 0.1241, 0.05131, 0.1267, 0.3933, 0.4537, 0.3933, 0.4604, 0.3543, 0.4583, 0.3543, 0.4557, 0.03786, 0.8501, 0.3681, 0.85, 0.3539, 0.8694, 0.05207, 0.8694, 0.3685, 0.5605, 0.03735, 0.5605, 0.05156, 0.5411, 0.3542, 0.5411, 0.3931, 0.7021, 0.393, 0.7088, 0.3541, 0.7067, 0.3541, 0.7041, 0.03707, 0.1047, 0.3686, 0.1047, 0.3543, 0.1241, 0.05131, 0.1241, 0.01236, 0.3775, 0.01234, 0.3708, 0.0514, 0.3728, 0.0514, 0.3754, 0.03715, 0.3534, 0.3686, 0.3534, 0.3543, 0.3728, 0.0514, 0.3728, 0.01268, 0.6261, 0.01264, 0.6194, 0.05164, 0.6214, 0.05166, 0.6239, 0.03741, 0.6019, 0.3684, 0.6019, 0.3542, 0.6214, 0.05164, 0.6214, 0.368, 0.8913, 0.03799, 0.8912, 0.05218, 0.8719, 0.3538, 0.872, 0.3933, 0.03915, 0.3933, 0.04585, 0.3543, 0.04378, 0.3543, 0.04123, 0.3686, 0.1461, 0.03708, 0.1461, 0.05131, 0.1267, 0.3543, 0.1267, 0.01331, 0.9564, 0.0133, 0.9498, 0.05212, 0.9518, 0.05212, 0.9544, 0.3934, 0.2879, 0.3934, 0.2946, 0.3543, 0.2925, 0.3543, 0.2899, 0.3686, 0.3948, 0.03718, 0.3948, 0.0514, 0.3754, 0.3543, 0.3754, 0.393, 0.7848, 0.3929, 0.7915, 0.354, 0.7893, 0.354, 0.7868, 0.01227, 0.2117, 0.01227, 0.205, 0.05133, 0.207, 0.05133, 0.2096, 0.3933, 0.5365, 0.3933, 0.5432, 0.3542, 0.5411, 0.3543, 0.5385, 0.03797, 0.9325, 0.3679, 0.9326, 0.3536, 0.9519, 0.05212, 0.9518, 0.3684, 0.6433, 0.03747, 0.6433, 0.05166, 0.6239, 0.3542, 0.6239, 0.03709, 0.1876, 0.3686, 0.1876, 0.3543, 0.207, 0.05133, 0.207, 0.01245, 0.4604, 0.01242, 0.4537, 0.05146, 0.4557, 0.05147, 0.4583, 0.03722, 0.4363, 0.3685, 0.4363, 0.3543, 0.4557, 0.05146, 0.4557, 0.01283, 0.7088, 0.01278, 0.7021, 0.05177, 0.7041, 0.05179, 0.7067, 0.3928, 0.8675, 0.3927, 0.8741, 0.3538, 0.872, 0.3539, 0.8694, 0.03754, 0.6847, 0.3683, 0.6847, 0.3541, 0.7041, 0.05177, 0.7041, 0.3677, 0.9738, 0.03793, 0.9737, 0.05212, 0.9544, 0.3536, 0.9545, 0.3934, 0.122, 0.3934, 0.1288, 0.3543, 0.1267, 0.3543, 0.1241, 0.3686, 0.229, 0.0371, 0.229, 0.05133, 0.2096, 0.3543, 0.2096, 0.01228, 0.04588, 0.01227, 0.03917, 0.0513, 0.04124, 0.0513, 0.04379, 0.3934, 0.3708, 0.3934, 0.3775, 0.3543, 0.3754, 0.3543, 0.3728, 0.3685, 0.4777, 0.03726, 0.4777, 0.05147, 0.4583, 0.3543, 0.4583, 0.4838, 0.6404, 0.4494, 0.6774, 0.479, 0.6988, 0.5072, 0.6683, 0.4494, 0.6774, 0.425, 0.722, 0.4592, 0.7354, 0.479, 0.6988, 0.425, 0.722, 0.4122, 0.7717, 0.4492, 0.7762, 0.4592, 0.7354, 0.4122, 0.7717, 0.4122, 0.8238, 0.4497, 0.8187, 0.4492, 0.7762, 0.4122, 0.8238, 0.4259, 0.8755, 0.4615, 0.8602, 0.4497, 0.8187, 0.4259, 0.8755, 0.4537, 0.9232, 0.4844, 0.8976, 0.4615, 0.8602, 0.4537, 0.9232, 0.4959, 0.9588, 0.5173, 0.9265, 0.4844, 0.8976, 0.4959, 0.9588, 0.5445, 0.9811, 0.5562, 0.9451, 0.5173, 0.9265, 0.5445, 0.9811, 0.5959, 0.9901, 0.598, 0.9529, 0.5562, 0.9451, 0.5959, 0.9901, 0.6471, 0.986, 0.6399, 0.9499, 0.598, 0.9529, 0.6471, 0.986, 0.6951, 0.9696, 0.6793, 0.9367, 0.6399, 0.9499, 0.6951, 0.9696, 0.7375, 0.9421, 0.7141, 0.9141, 0.6793, 0.9367, 0.7375, 0.9421, 0.7719, 0.905, 0.7423, 0.8837, 0.7141, 0.9141, 0.7719, 0.905, 0.7963, 0.8605, 0.7621, 0.847, 0.7423, 0.8837, 0.7963, 0.8605, 0.8091, 0.8108, 0.7722, 0.8063, 0.7621, 0.847, 0.8091, 0.8108, 0.8091, 0.7586, 0.7716, 0.7638, 0.7722, 0.8063, 0.8091, 0.7586, 0.7954, 0.7069, 0.7598, 0.7222, 0.7716, 0.7638, 0.7954, 0.7069, 0.7676, 0.6592, 0.7369, 0.6848, 0.7598, 0.7222, 0.7676, 0.6592, 0.7254, 0.6236, 0.704, 0.656, 0.7369, 0.6848, 0.7254, 0.6236, 0.6768, 0.6013, 0.6651, 0.6373, 0.704, 0.656, 0.6768, 0.6013, 0.6254, 0.5924, 0.6233, 0.6295, 0.6651, 0.6373, 0.6254, 0.5924, 0.5743, 0.5965, 0.5814, 0.6325, 0.6233, 0.6295, 0.5743, 0.5965, 0.5262, 0.6129, 0.542, 0.6458, 0.5814, 0.6325, 0.5262, 0.6129, 0.4838, 0.6404, 0.5072, 0.6683, 0.542, 0.6458, 0.5968, 0.775, 0.593, 0.7793, 0.5904, 0.7843, 0.5892, 0.7898, 0.5895, 0.7954, 0.5912, 0.8007, 0.5942, 0.8054, 0.5983, 0.8091, 0.6033, 0.8116, 0.6088, 0.8127, 0.6145, 0.8123, 0.6198, 0.8105, 0.6245, 0.8074, 0.6283, 0.8032, 0.6309, 0.7982, 0.6321, 0.7926, 0.6319, 0.787, 0.6302, 0.7817, 0.6271, 0.777, 0.623, 0.7733, 0.618, 0.7709, 0.6125, 0.7698, 0.6069, 0.7701, 0.6015, 0.7719, 0.4966, 0.7113, 0.521, 0.6848, 0.5072, 0.6683, 0.479, 0.6988, 0.4795, 0.7432, 0.4966, 0.7113, 0.479, 0.6988, 0.4592, 0.7354, 0.4709, 0.7786, 0.4795, 0.7432, 0.4592, 0.7354, 0.4492, 0.7762, 0.4717, 0.8153, 0.4709, 0.7786, 0.4492, 0.7762, 0.4497, 0.8187, 0.4821, 0.851, 0.4717, 0.8153, 0.4497, 0.8187, 0.4615, 0.8602, 0.502, 0.8828, 0.4821, 0.851, 0.4615, 0.8602, 0.4844, 0.8976, 0.5299, 0.9077, 0.502, 0.8828, 0.4844, 0.8976, 0.5173, 0.9265, 0.5633, 0.924, 0.5299, 0.9077, 0.5173, 0.9265, 0.5562, 0.9451, 0.5993, 0.931, 0.5633, 0.924, 0.5562, 0.9451, 0.598, 0.9529, 0.6357, 0.9286, 0.5993, 0.931, 0.598, 0.9529, 0.6399, 0.9499, 0.67, 0.9172, 0.6357, 0.9286, 0.6399, 0.9499, 0.6793, 0.9367, 0.7003, 0.8977, 0.67, 0.9172, 0.6793, 0.9367, 0.7141, 0.9141, 0.7247, 0.8712, 0.7003, 0.8977, 0.7141, 0.9141, 0.7423, 0.8837, 0.7418, 0.8393, 0.7247, 0.8712, 0.7423, 0.8837, 0.7621, 0.847, 0.7504, 0.8039, 0.7418, 0.8393, 0.7621, 0.847, 0.7722, 0.8063, 0.7496, 0.7671, 0.7504, 0.8039, 0.7722, 0.8063, 0.7716, 0.7638, 0.7392, 0.7314, 0.7496, 0.7671, 0.7716, 0.7638, 0.7598, 0.7222, 0.7193, 0.6996, 0.7392, 0.7314, 0.7598, 0.7222, 0.7369, 0.6848, 0.6914, 0.6747, 0.7193, 0.6996, 0.7369, 0.6848, 0.704, 0.656, 0.658, 0.6584, 0.6914, 0.6747, 0.704, 0.656, 0.6651, 0.6373, 0.622, 0.6514, 0.658, 0.6584, 0.6651, 0.6373, 0.6233, 0.6295, 0.5857, 0.6538, 0.622, 0.6514, 0.6233, 0.6295, 0.5814, 0.6325, 0.5513, 0.6652, 0.5857, 0.6538, 0.5814, 0.6325, 0.542, 0.6458, 0.521, 0.6848, 0.5513, 0.6652, 0.542, 0.6458, 0.5072, 0.6683, 0.5232, 0.7303, 0.542, 0.7099, 0.521, 0.6848, 0.4966, 0.7113, 0.5102, 0.7549, 0.5232, 0.7303, 0.4966, 0.7113, 0.4795, 0.7432, 0.5039, 0.7821, 0.5102, 0.7549, 0.4795, 0.7432, 0.4709, 0.7786, 0.5048, 0.8101, 0.5039, 0.7821, 0.4709, 0.7786, 0.4717, 0.8153, 0.513, 0.8371, 0.5048, 0.8101, 0.4717, 0.8153, 0.4821, 0.851, 0.5281, 0.861, 0.513, 0.8371, 0.4821, 0.851, 0.502, 0.8828, 0.5491, 0.8798, 0.5281, 0.861, 0.502, 0.8828, 0.5299, 0.9077, 0.5743, 0.8924, 0.5491, 0.8798, 0.5299, 0.9077, 0.5633, 0.924, 0.6018, 0.898, 0.5743, 0.8924, 0.5633, 0.924, 0.5993, 0.931, 0.6296, 0.8963, 0.6018, 0.898, 0.5993, 0.931, 0.6357, 0.9286, 0.656, 0.8876, 0.6296, 0.8963, 0.6357, 0.9286, 0.67, 0.9172, 0.6793, 0.8726, 0.656, 0.8876, 0.67, 0.9172, 0.7003, 0.8977, 0.6981, 0.8521, 0.6793, 0.8726, 0.7003, 0.8977, 0.7247, 0.8712, 0.7111, 0.8275, 0.6981, 0.8521, 0.7247, 0.8712, 0.7418, 0.8393, 0.7174, 0.8004, 0.7111, 0.8275, 0.7418, 0.8393, 0.7504, 0.8039, 0.7166, 0.7723, 0.7174, 0.8004, 0.7504, 0.8039, 0.7496, 0.7671, 0.7084, 0.7454, 0.7166, 0.7723, 0.7496, 0.7671, 0.7392, 0.7314, 0.6932, 0.7215, 0.7084, 0.7454, 0.7392, 0.7314, 0.7193, 0.6996, 0.6722, 0.7026, 0.6932, 0.7215, 0.7193, 0.6996, 0.6914, 0.6747, 0.647, 0.69, 0.6722, 0.7026, 0.6914, 0.6747, 0.658, 0.6584, 0.6196, 0.6845, 0.647, 0.69, 0.658, 0.6584, 0.622, 0.6514, 0.5917, 0.6861, 0.6196, 0.6845, 0.622, 0.6514, 0.5857, 0.6538, 0.5653, 0.6948, 0.5917, 0.6861, 0.5857, 0.6538, 0.5513, 0.6652, 0.542, 0.7099, 0.5653, 0.6948, 0.5513, 0.6652, 0.521, 0.6848, 0.5738, 0.7656, 0.5817, 0.7569, 0.542, 0.7099, 0.5232, 0.7303, 0.5683, 0.7761, 0.5738, 0.7656, 0.5232, 0.7303, 0.5102, 0.7549, 0.5657, 0.7876, 0.5683, 0.7761, 0.5102, 0.7549, 0.5039, 0.7821, 0.5662, 0.7994, 0.5657, 0.7876, 0.5039, 0.7821, 0.5048, 0.8101, 0.5697, 0.8106, 0.5662, 0.7994, 0.5048, 0.8101, 0.513, 0.8371, 0.576, 0.8205, 0.5697, 0.8106, 0.513, 0.8371, 0.5281, 0.861, 0.5847, 0.8284, 0.576, 0.8205, 0.5281, 0.861, 0.5491, 0.8798, 0.5952, 0.8337, 0.5847, 0.8284, 0.5491, 0.8798, 0.5743, 0.8924, 0.6067, 0.8361, 0.5952, 0.8337, 0.5743, 0.8924, 0.6018, 0.898, 0.6184, 0.8355, 0.6067, 0.8361, 0.6018, 0.898, 0.6296, 0.8963, 0.6296, 0.8319, 0.6184, 0.8355, 0.6296, 0.8963, 0.656, 0.8876, 0.6396, 0.8255, 0.6296, 0.8319, 0.656, 0.8876, 0.6793, 0.8726, 0.6476, 0.8168, 0.6396, 0.8255, 0.6793, 0.8726, 0.6981, 0.8521, 0.653, 0.8063, 0.6476, 0.8168, 0.6981, 0.8521, 0.7111, 0.8275, 0.6556, 0.7948, 0.653, 0.8063, 0.7111, 0.8275, 0.7174, 0.8004, 0.6551, 0.783, 0.6556, 0.7948, 0.7174, 0.8004, 0.7166, 0.7723, 0.6516, 0.7718, 0.6551, 0.783, 0.7166, 0.7723, 0.7084, 0.7454, 0.6453, 0.7619, 0.6516, 0.7718, 0.7084, 0.7454, 0.6932, 0.7215, 0.6366, 0.7541, 0.6453, 0.7619, 0.6932, 0.7215, 0.6722, 0.7026, 0.6262, 0.7487, 0.6366, 0.7541, 0.6722, 0.7026, 0.647, 0.69, 0.6147, 0.7463, 0.6262, 0.7487, 0.647, 0.69, 0.6196, 0.6845, 0.6029, 0.7469, 0.6147, 0.7463, 0.6196, 0.6845, 0.5917, 0.6861, 0.5917, 0.7505, 0.6029, 0.7469, 0.5917, 0.6861, 0.5653, 0.6948, 0.5817, 0.7569, 0.5917, 0.7505, 0.5653, 0.6948, 0.542, 0.7099, 0.593, 0.7793, 0.5968, 0.775, 0.5817, 0.7569, 0.5738, 0.7656, 0.5904, 0.7843, 0.593, 0.7793, 0.5738, 0.7656, 0.5683, 0.7761, 0.5892, 0.7898, 0.5904, 0.7843, 0.5683, 0.7761, 0.5657, 0.7876, 0.5895, 0.7954, 0.5892, 0.7898, 0.5657, 0.7876, 0.5662, 0.7994, 0.5912, 0.8007, 0.5895, 0.7954, 0.5662, 0.7994, 0.5697, 0.8106, 0.5942, 0.8054, 0.5912, 0.8007, 0.5697, 0.8106, 0.576, 0.8205, 0.5983, 0.8091, 0.5942, 0.8054, 0.576, 0.8205, 0.5847, 0.8284, 0.6033, 0.8116, 0.5983, 0.8091, 0.5847, 0.8284, 0.5952, 0.8337, 0.6088, 0.8127, 0.6033, 0.8116, 0.5952, 0.8337, 0.6067, 0.8361, 0.6145, 0.8123, 0.6088, 0.8127, 0.6067, 0.8361, 0.6184, 0.8355, 0.6198, 0.8105, 0.6145, 0.8123, 0.6184, 0.8355, 0.6296, 0.8319, 0.6245, 0.8074, 0.6198, 0.8105, 0.6296, 0.8319, 0.6396, 0.8255, 0.6283, 0.8032, 0.6245, 0.8074, 0.6396, 0.8255, 0.6476, 0.8168, 0.6309, 0.7982, 0.6283, 0.8032, 0.6476, 0.8168, 0.653, 0.8063, 0.6321, 0.7926, 0.6309, 0.7982, 0.653, 0.8063, 0.6556, 0.7948, 0.6319, 0.787, 0.6321, 0.7926, 0.6556, 0.7948, 0.6551, 0.783, 0.6302, 0.7817, 0.6319, 0.787, 0.6551, 0.783, 0.6516, 0.7718, 0.6271, 0.777, 0.6302, 0.7817, 0.6516, 0.7718, 0.6453, 0.7619, 0.623, 0.7733, 0.6271, 0.777, 0.6453, 0.7619, 0.6366, 0.7541, 0.618, 0.7709, 0.623, 0.7733, 0.6366, 0.7541, 0.6262, 0.7487, 0.6125, 0.7698, 0.618, 0.7709, 0.6262, 0.7487, 0.6147, 0.7463, 0.6069, 0.7701, 0.6125, 0.7698, 0.6147, 0.7463, 0.6029, 0.7469, 0.6015, 0.7719, 0.6069, 0.7701, 0.6029, 0.7469, 0.5917, 0.7505, 0.5968, 0.775, 0.6015, 0.7719, 0.5917, 0.7505, 0.5817, 0.7569, 0.4494, 0.6774, 0.4838, 0.6404, 0.5072, 0.6683, 0.479, 0.6988, 0.425, 0.722, 0.4494, 0.6774, 0.479, 0.6988, 0.4592, 0.7354, 0.4122, 0.7717, 0.425, 0.722, 0.4592, 0.7354, 0.4492, 0.7762, 0.4122, 0.8238, 0.4122, 0.7717, 0.4492, 0.7762, 0.4497, 0.8187, 0.4259, 0.8755, 0.4122, 0.8238, 0.4497, 0.8187, 0.4615, 0.8602, 0.4537, 0.9232, 0.4259, 0.8755, 0.4615, 0.8602, 0.4844, 0.8976, 0.4959, 0.9588, 0.4537, 0.9232, 0.4844, 0.8976, 0.5173, 0.9265, 0.5445, 0.9811, 0.4959, 0.9588, 0.5173, 0.9265, 0.5562, 0.9451, 0.5959, 0.9901, 0.5445, 0.9811, 0.5562, 0.9451, 0.598, 0.9529, 0.6471, 0.986, 0.5959, 0.9901, 0.598, 0.9529, 0.6399, 0.9499, 0.6951, 0.9696, 0.6471, 0.986, 0.6399, 0.9499, 0.6793, 0.9367, 0.7375, 0.9421, 0.6951, 0.9696, 0.6793, 0.9367, 0.7141, 0.9141, 0.7719, 0.905, 0.7375, 0.9421, 0.7141, 0.9141, 0.7423, 0.8837, 0.7963, 0.8605, 0.7719, 0.905, 0.7423, 0.8837, 0.7621, 0.847, 0.8091, 0.8108, 0.7963, 0.8605, 0.7621, 0.847, 0.7722, 0.8063, 0.8091, 0.7586, 0.8091, 0.8108, 0.7722, 0.8063, 0.7716, 0.7638, 0.7954, 0.7069, 0.8091, 0.7586, 0.7716, 0.7638, 0.7598, 0.7222, 0.7676, 0.6592, 0.7954, 0.7069, 0.7598, 0.7222, 0.7369, 0.6848, 0.7254, 0.6236, 0.7676, 0.6592, 0.7369, 0.6848, 0.704, 0.656, 0.6768, 0.6013, 0.7254, 0.6236, 0.704, 0.656, 0.6651, 0.6373, 0.6254, 0.5924, 0.6768, 0.6013, 0.6651, 0.6373, 0.6233, 0.6295, 0.5743, 0.5965, 0.6254, 0.5924, 0.6233, 0.6295, 0.5814, 0.6325, 0.5262, 0.6129, 0.5743, 0.5965, 0.5814, 0.6325, 0.542, 0.6458, 0.4838, 0.6404, 0.5262, 0.6129, 0.542, 0.6458, 0.5072, 0.6683, 0.5555, 0.4301, 0.4115, 0.4301, 0.4115, 0.4068, 0.5555, 0.4067, 0.521, 0.6848, 0.4966, 0.7113, 0.479, 0.6988, 0.5072, 0.6683, 0.4966, 0.7113, 0.4795, 0.7432, 0.4592, 0.7354, 0.479, 0.6988, 0.4795, 0.7432, 0.4709, 0.7786, 0.4492, 0.7762, 0.4592, 0.7354, 0.4709, 0.7786, 0.4717, 0.8153, 0.4497, 0.8187, 0.4492, 0.7762, 0.4717, 0.8153, 0.4821, 0.851, 0.4615, 0.8602, 0.4497, 0.8187, 0.4821, 0.851, 0.502, 0.8828, 0.4844, 0.8976, 0.4615, 0.8602, 0.502, 0.8828, 0.5299, 0.9077, 0.5173, 0.9265, 0.4844, 0.8976, 0.5299, 0.9077, 0.5633, 0.924, 0.5562, 0.9451, 0.5173, 0.9265, 0.5633, 0.924, 0.5993, 0.931, 0.598, 0.9529, 0.5562, 0.9451, 0.5993, 0.931, 0.6357, 0.9286, 0.6399, 0.9499, 0.598, 0.9529, 0.6357, 0.9286, 0.67, 0.9172, 0.6793, 0.9367, 0.6399, 0.9499, 0.67, 0.9172, 0.7003, 0.8977, 0.7141, 0.9141, 0.6793, 0.9367, 0.7003, 0.8977, 0.7247, 0.8712, 0.7423, 0.8837, 0.7141, 0.9141, 0.7247, 0.8712, 0.7418, 0.8393, 0.7621, 0.847, 0.7423, 0.8837, 0.7418, 0.8393, 0.7504, 0.8039, 0.7722, 0.8063, 0.7621, 0.847, 0.7504, 0.8039, 0.7496, 0.7671, 0.7716, 0.7638, 0.7722, 0.8063, 0.7496, 0.7671, 0.7392, 0.7314, 0.7598, 0.7222, 0.7716, 0.7638, 0.7392, 0.7314, 0.7193, 0.6996, 0.7369, 0.6848, 0.7598, 0.7222, 0.7193, 0.6996, 0.6914, 0.6747, 0.704, 0.656, 0.7369, 0.6848, 0.6914, 0.6747, 0.658, 0.6584, 0.6651, 0.6373, 0.704, 0.656, 0.658, 0.6584, 0.622, 0.6514, 0.6233, 0.6295, 0.6651, 0.6373, 0.622, 0.6514, 0.5857, 0.6538, 0.5814, 0.6325, 0.6233, 0.6295, 0.5857, 0.6538, 0.5513, 0.6652, 0.542, 0.6458, 0.5814, 0.6325, 0.5513, 0.6652, 0.521, 0.6848, 0.5072, 0.6683, 0.542, 0.6458, 0.5968, 0.775, 0.6015, 0.7719, 0.6069, 0.7701, 0.6125, 0.7698, 0.618, 0.7709, 0.623, 0.7733, 0.6271, 0.777, 0.6302, 0.7817, 0.6319, 0.787, 0.6321, 0.7926, 0.6309, 0.7982, 0.6283, 0.8032, 0.6245, 0.8074, 0.6198, 0.8105, 0.6145, 0.8123, 0.6088, 0.8127, 0.6033, 0.8116, 0.5983, 0.8091, 0.5942, 0.8054, 0.5912, 0.8007, 0.5895, 0.7954, 0.5892, 0.7898, 0.5904, 0.7843, 0.593, 0.7793, 0.542, 0.7099, 0.5232, 0.7303, 0.4966, 0.7113, 0.521, 0.6848, 0.5232, 0.7303, 0.5102, 0.7549, 0.4795, 0.7432, 0.4966, 0.7113, 0.5102, 0.7549, 0.5039, 0.7821, 0.4709, 0.7786, 0.4795, 0.7432, 0.5039, 0.7821, 0.5048, 0.8101, 0.4717, 0.8153, 0.4709, 0.7786, 0.5048, 0.8101, 0.513, 0.8371, 0.4821, 0.851, 0.4717, 0.8153, 0.513, 0.8371, 0.5281, 0.861, 0.502, 0.8828, 0.4821, 0.851, 0.5281, 0.861, 0.5491, 0.8798, 0.5299, 0.9077, 0.502, 0.8828, 0.5491, 0.8798, 0.5743, 0.8924, 0.5633, 0.924, 0.5299, 0.9077, 0.5743, 0.8924, 0.6018, 0.898, 0.5993, 0.931, 0.5633, 0.924, 0.6018, 0.898, 0.6296, 0.8963, 0.6357, 0.9286, 0.5993, 0.931, 0.6296, 0.8963, 0.656, 0.8876, 0.67, 0.9172, 0.6357, 0.9286, 0.656, 0.8876, 0.6793, 0.8726, 0.7003, 0.8977, 0.67, 0.9172, 0.6793, 0.8726, 0.6981, 0.8521, 0.7247, 0.8712, 0.7003, 0.8977, 0.6981, 0.8521, 0.7111, 0.8275, 0.7418, 0.8393, 0.7247, 0.8712, 0.7111, 0.8275, 0.7174, 0.8004, 0.7504, 0.8039, 0.7418, 0.8393, 0.7174, 0.8004, 0.7166, 0.7723, 0.7496, 0.7671, 0.7504, 0.8039, 0.7166, 0.7723, 0.7084, 0.7454, 0.7392, 0.7314, 0.7496, 0.7671, 0.7084, 0.7454, 0.6932, 0.7215, 0.7193, 0.6996, 0.7392, 0.7314, 0.6932, 0.7215, 0.6722, 0.7026, 0.6914, 0.6747, 0.7193, 0.6996, 0.6722, 0.7026, 0.647, 0.69, 0.658, 0.6584, 0.6914, 0.6747, 0.647, 0.69, 0.6196, 0.6845, 0.622, 0.6514, 0.658, 0.6584, 0.6196, 0.6845, 0.5917, 0.6861, 0.5857, 0.6538, 0.622, 0.6514, 0.5917, 0.6861, 0.5653, 0.6948, 0.5513, 0.6652, 0.5857, 0.6538, 0.5653, 0.6948, 0.542, 0.7099, 0.521, 0.6848, 0.5513, 0.6652, 0.5817, 0.7569, 0.5738, 0.7656, 0.5232, 0.7303, 0.542, 0.7099, 0.5738, 0.7656, 0.5683, 0.7761, 0.5102, 0.7549, 0.5232, 0.7303, 0.5683, 0.7761, 0.5657, 0.7876, 0.5039, 0.7821, 0.5102, 0.7549, 0.5657, 0.7876, 0.5662, 0.7994, 0.5048, 0.8101, 0.5039, 0.7821, 0.5662, 0.7994, 0.5697, 0.8106, 0.513, 0.8371, 0.5048, 0.8101, 0.5697, 0.8106, 0.576, 0.8205, 0.5281, 0.861, 0.513, 0.8371, 0.576, 0.8205, 0.5847, 0.8284, 0.5491, 0.8798, 0.5281, 0.861, 0.5847, 0.8284, 0.5952, 0.8337, 0.5743, 0.8924, 0.5491, 0.8798, 0.5952, 0.8337, 0.6067, 0.8361, 0.6018, 0.898, 0.5743, 0.8924, 0.6067, 0.8361, 0.6184, 0.8355, 0.6296, 0.8963, 0.6018, 0.898, 0.6184, 0.8355, 0.6296, 0.8319, 0.656, 0.8876, 0.6296, 0.8963, 0.6296, 0.8319, 0.6396, 0.8255, 0.6793, 0.8726, 0.656, 0.8876, 0.6396, 0.8255, 0.6476, 0.8168, 0.6981, 0.8521, 0.6793, 0.8726, 0.6476, 0.8168, 0.653, 0.8063, 0.7111, 0.8275, 0.6981, 0.8521, 0.653, 0.8063, 0.6556, 0.7948, 0.7174, 0.8004, 0.7111, 0.8275, 0.6556, 0.7948, 0.6551, 0.783, 0.7166, 0.7723, 0.7174, 0.8004, 0.6551, 0.783, 0.6516, 0.7718, 0.7084, 0.7454, 0.7166, 0.7723, 0.6516, 0.7718, 0.6453, 0.7619, 0.6932, 0.7215, 0.7084, 0.7454, 0.6453, 0.7619, 0.6366, 0.7541, 0.6722, 0.7026, 0.6932, 0.7215, 0.6366, 0.7541, 0.6262, 0.7487, 0.647, 0.69, 0.6722, 0.7026, 0.6262, 0.7487, 0.6147, 0.7463, 0.6196, 0.6845, 0.647, 0.69, 0.6147, 0.7463, 0.6029, 0.7469, 0.5917, 0.6861, 0.6196, 0.6845, 0.6029, 0.7469, 0.5917, 0.7505, 0.5653, 0.6948, 0.5917, 0.6861, 0.5917, 0.7505, 0.5817, 0.7569, 0.542, 0.7099, 0.5653, 0.6948, 0.5968, 0.775, 0.593, 0.7793, 0.5738, 0.7656, 0.5817, 0.7569, 0.593, 0.7793, 0.5904, 0.7843, 0.5683, 0.7761, 0.5738, 0.7656, 0.5904, 0.7843, 0.5892, 0.7898, 0.5657, 0.7876, 0.5683, 0.7761, 0.5892, 0.7898, 0.5895, 0.7954, 0.5662, 0.7994, 0.5657, 0.7876, 0.5895, 0.7954, 0.5912, 0.8007, 0.5697, 0.8106, 0.5662, 0.7994, 0.5912, 0.8007, 0.5942, 0.8054, 0.576, 0.8205, 0.5697, 0.8106, 0.5942, 0.8054, 0.5983, 0.8091, 0.5847, 0.8284, 0.576, 0.8205, 0.5983, 0.8091, 0.6033, 0.8116, 0.5952, 0.8337, 0.5847, 0.8284, 0.6033, 0.8116, 0.6088, 0.8127, 0.6067, 0.8361, 0.5952, 0.8337, 0.6088, 0.8127, 0.6145, 0.8123, 0.6184, 0.8355, 0.6067, 0.8361, 0.6145, 0.8123, 0.6198, 0.8105, 0.6296, 0.8319, 0.6184, 0.8355, 0.6198, 0.8105, 0.6245, 0.8074, 0.6396, 0.8255, 0.6296, 0.8319, 0.6245, 0.8074, 0.6283, 0.8032, 0.6476, 0.8168, 0.6396, 0.8255, 0.6283, 0.8032, 0.6309, 0.7982, 0.653, 0.8063, 0.6476, 0.8168, 0.6309, 0.7982, 0.6321, 0.7926, 0.6556, 0.7948, 0.653, 0.8063, 0.6321, 0.7926, 0.6319, 0.787, 0.6551, 0.783, 0.6556, 0.7948, 0.6319, 0.787, 0.6302, 0.7817, 0.6516, 0.7718, 0.6551, 0.783, 0.6302, 0.7817, 0.6271, 0.777, 0.6453, 0.7619, 0.6516, 0.7718, 0.6271, 0.777, 0.623, 0.7733, 0.6366, 0.7541, 0.6453, 0.7619, 0.623, 0.7733, 0.618, 0.7709, 0.6262, 0.7487, 0.6366, 0.7541, 0.618, 0.7709, 0.6125, 0.7698, 0.6147, 0.7463, 0.6262, 0.7487, 0.6125, 0.7698, 0.6069, 0.7701, 0.6029, 0.7469, 0.6147, 0.7463, 0.6069, 0.7701, 0.6015, 0.7719, 0.5917, 0.7505, 0.6029, 0.7469, 0.6015, 0.7719, 0.5968, 0.775, 0.5817, 0.7569, 0.5917, 0.7505])
me_cylinder_012.materials.append(mat_reactor)
me_cylinder_012.use_remesh_preserve_volume = False
me_cylinder_012.use_remesh_preserve_attributes = False
me_cylinder_012.use_mirror_vertex_groups = False
me_cylinder_012.update()
me_cube_018 = bpy.data.meshes.new('Cube.018')
me_cube_018.from_pydata([(-0.1042, -0.1767, -0.058), (-0.1042, -0.1513, -0.058), (-0.1042, -0.1767, 0.058), (-0.1042, -0.1513, 0.058), (0.03914, -0.1513, -0.01195), (-0.006906, -0.1513, -0.058), (0.03564, -0.1513, -0.02958), (0.02565, -0.1513, -0.04451), (0.01072, -0.1513, -0.05449), (-0.006906, -0.1767, -0.058), (0.03914, -0.1767, -0.01195), (0.01072, -0.1767, -0.05449), (0.02565, -0.1767, -0.04451), (0.03564, -0.1767, -0.02958), (-0.006906, -0.1513, 0.058), (0.03914, -0.1513, 0.01195), (0.01072, -0.1513, 0.05449), (0.02565, -0.1513, 0.04451), (0.03564, -0.1513, 0.02958), (0.03914, -0.1767, 0.01195), (-0.006906, -0.1767, 0.058), (0.03564, -0.1767, 0.02958), (0.02565, -0.1767, 0.04451), (0.01072, -0.1767, 0.05449), (-0.1042, 0.1513, -0.058), (-0.1042, 0.1767, -0.058), (-0.1042, 0.1513, 0.058), (-0.1042, 0.1767, 0.058), (0.03914, 0.1767, -0.01195), (-0.006906, 0.1767, -0.058), (0.03564, 0.1767, -0.02958), (0.02565, 0.1767, -0.04451), (0.01072, 0.1767, -0.05449), (-0.006906, 0.1513, -0.058), (0.03914, 0.1513, -0.01195), (0.01072, 0.1513, -0.05449), (0.02565, 0.1513, -0.04451), (0.03564, 0.1513, -0.02958), (-0.006906, 0.1767, 0.058), (0.03914, 0.1767, 0.01195), (0.01072, 0.1767, 0.05449), (0.02565, 0.1767, 0.04451), (0.03564, 0.1767, 0.02958), (0.03914, 0.1513, 0.01195), (-0.006906, 0.1513, 0.058), (0.03564, 0.1513, 0.02958), (0.02565, 0.1513, 0.04451), (0.01072, 0.1513, 0.05449)], [], [(2, 3, 1, 0), (0, 1, 5, 9), (3, 14, 16, 17, 18, 15, 4, 6, 7, 8, 5, 1), (20, 14, 3, 2), (19, 21, 22, 23, 20, 2, 0, 9, 11, 12, 13, 10), (14, 20, 23, 16), (16, 23, 22, 17), (17, 22, 21, 18), (18, 21, 19, 15), (9, 5, 8, 11), (11, 8, 7, 12), (12, 7, 6, 13), (13, 6, 4, 10), (15, 19, 10, 4), (26, 27, 25, 24), (24, 25, 29, 33), (27, 38, 40, 41, 42, 39, 28, 30, 31, 32, 29, 25), (44, 38, 27, 26), (43, 45, 46, 47, 44, 26, 24, 33, 35, 36, 37, 34), (38, 44, 47, 40), (40, 47, 46, 41), (41, 46, 45, 42), (42, 45, 43, 39), (33, 29, 32, 35), (35, 32, 31, 36), (36, 31, 30, 37), (37, 30, 28, 34), (39, 43, 34, 28)])
me_cube_018.polygons.foreach_set('use_smooth', [0, 1, 0, 1, 0, 1, 1, 1, 1, 1, 1, 1, 1, 1, 0, 1, 0, 1, 0, 1, 1, 1, 1, 1, 1, 1, 1, 1])
_uv = me_cube_018.uv_layers.new(name='UVMap')
_uv.uv.foreach_set('vector', [0.8401, 0.7601, 0.8889, 0.7601, 0.8889, 0.9832, 0.8401, 0.9832, 0.9217, 0.01128, 0.9901, 0.01128, 0.9901, 0.2738, 0.9217, 0.2738, 0.9108, 0.0125, 0.9108, 0.3049, 0.9003, 0.3579, 0.8703, 0.4028, 0.8254, 0.4328, 0.7725, 0.4433, 0.7007, 0.4433, 0.6477, 0.4328, 0.6028, 0.4028, 0.5728, 0.3579, 0.5623, 0.3049, 0.5623, 0.0125, 0.9217, 0.7259, 0.9901, 0.7259, 0.9901, 0.9885, 0.9217, 0.9885, 0.7007, 0.4421, 0.6477, 0.4316, 0.6028, 0.4016, 0.5728, 0.3567, 0.5623, 0.3038, 0.5623, 0.01133, 0.9108, 0.01133, 0.9108, 0.3038, 0.9003, 0.3567, 0.8703, 0.4016, 0.8254, 0.4316, 0.7725, 0.4421, 0.9901, 0.7259, 0.9217, 0.7259, 0.9217, 0.6775, 0.9901, 0.6775, 0.9901, 0.6775, 0.9217, 0.6775, 0.9217, 0.629, 0.9901, 0.629, 0.9901, 0.629, 0.9217, 0.629, 0.9217, 0.5806, 0.9901, 0.5806, 0.9901, 0.5806, 0.9217, 0.5806, 0.9217, 0.5321, 0.9901, 0.5321, 0.9217, 0.2738, 0.9901, 0.2738, 0.9901, 0.3223, 0.9217, 0.3223, 0.9217, 0.3223, 0.9901, 0.3223, 0.9901, 0.3707, 0.9217, 0.3707, 0.9217, 0.3707, 0.9901, 0.3707, 0.9901, 0.4192, 0.9217, 0.4192, 0.9217, 0.4192, 0.9901, 0.4192, 0.9901, 0.4676, 0.9217, 0.4676, 0.9901, 0.5321, 0.9217, 0.5321, 0.9217, 0.4676, 0.9901, 0.4676, 0.8401, 0.7601, 0.8889, 0.7601, 0.8889, 0.9832, 0.8401, 0.9832, 0.9217, 0.01128, 0.9901, 0.01128, 0.9901, 0.2738, 0.9217, 0.2738, 0.9108, 0.0125, 0.9108, 0.3049, 0.9003, 0.3579, 0.8703, 0.4028, 0.8254, 0.4328, 0.7725, 0.4433, 0.7007, 0.4433, 0.6477, 0.4328, 0.6028, 0.4028, 0.5728, 0.3579, 0.5623, 0.3049, 0.5623, 0.0125, 0.9217, 0.7259, 0.9901, 0.7259, 0.9901, 0.9885, 0.9217, 0.9885, 0.7007, 0.4421, 0.6477, 0.4316, 0.6028, 0.4016, 0.5728, 0.3567, 0.5623, 0.3038, 0.5623, 0.01133, 0.9108, 0.01133, 0.9108, 0.3038, 0.9003, 0.3567, 0.8703, 0.4016, 0.8254, 0.4316, 0.7725, 0.4421, 0.9901, 0.7259, 0.9217, 0.7259, 0.9217, 0.6775, 0.9901, 0.6775, 0.9901, 0.6775, 0.9217, 0.6775, 0.9217, 0.629, 0.9901, 0.629, 0.9901, 0.629, 0.9217, 0.629, 0.9217, 0.5806, 0.9901, 0.5806, 0.9901, 0.5806, 0.9217, 0.5806, 0.9217, 0.5321, 0.9901, 0.5321, 0.9217, 0.2738, 0.9901, 0.2738, 0.9901, 0.3223, 0.9217, 0.3223, 0.9217, 0.3223, 0.9901, 0.3223, 0.9901, 0.3707, 0.9217, 0.3707, 0.9217, 0.3707, 0.9901, 0.3707, 0.9901, 0.4192, 0.9217, 0.4192, 0.9217, 0.4192, 0.9901, 0.4192, 0.9901, 0.4676, 0.9217, 0.4676, 0.9901, 0.5321, 0.9217, 0.5321, 0.9217, 0.4676, 0.9901, 0.4676])
me_cube_018.materials.append(mat_reactor)
me_cube_018.use_remesh_preserve_volume = False
me_cube_018.use_remesh_preserve_attributes = False
me_cube_018.use_mirror_vertex_groups = False
me_cube_018.update()

# ---- objects
ob_point = bpy.data.objects.new('Point', light_point)
ob_reactor = bpy.data.objects.new('reactor', me_cylinder_012)
ob_reactor_fixer = bpy.data.objects.new('reactor-fixer', me_cube_018)

# ---- transforms, parenting, visibility, modifiers, constraints
ob_point.location = (-0.5394, 0.1338, 0.3979)
ob_point.lineart.crease_threshold = 0.0
ob_reactor.location = (0.0, 0.0, 0.0)
ob_reactor.lineart.crease_threshold = 0.0
_m = ob_reactor.modifiers.new('Auto Smooth', 'NODES')
_m.node_group = ng_auto_smooth
_gi = [s.identifier for s in ng_auto_smooth.interface.items_tree if s.item_type == 'SOCKET' and s.in_out == 'INPUT']
_m[_gi[1]] = 1.047  # Angle
ob_reactor_fixer.parent = ob_reactor
ob_reactor_fixer.location = (6.543e-09, -0.01886, -1.234e-08)
ob_reactor_fixer.rotation_euler = (1.571, 2.98e-08, -1.571)
ob_reactor_fixer.lineart.crease_threshold = 0.0
_m = ob_reactor_fixer.modifiers.new('Auto Smooth', 'NODES')
_m.node_group = ng_auto_smooth
_gi = [s.identifier for s in ng_auto_smooth.interface.items_tree if s.item_type == 'SOCKET' and s.in_out == 'INPUT']
_m[_gi[1]] = 1.047  # Angle

# ---- collection membership
col_collection_1.objects.link(ob_point)
col_collection_1.objects.link(ob_reactor)
col_collection_1.objects.link(ob_reactor_fixer)

# ---- scene / render settings (as saved in the file)
scene.frame_start = 1; scene.frame_end = 250; scene.frame_set(1)
scene.render.engine = 'BLENDER_EEVEE_NEXT'
scene.render.resolution_percentage = 50
scene.render.dither_intensity = 0.0
scene.cycles.use_denoising = False
scene.cycles.samples = 10
scene.cycles.sampling_pattern = 'TABULATED_SOBOL'
scene.cycles.light_sampling_threshold = 0.0
scene.cycles.use_adaptive_sampling = False
scene.cycles.use_light_tree = False
scene.cycles.blur_glossy = 0.0
scene.cycles.volume_bounces = 1
scene.cycles.pixel_filter_type = 'GAUSSIAN'
scene.cycles.sample_clamp_indirect = 0.0
scene.view_settings.view_transform = 'Standard'
bpy.context.view_layer.update()

# ---- added for rendering (the .blend has no active camera): camera
cam_auto = bpy.data.cameras.new('AutoCamera')
cam_auto.lens = 50.0
cam_auto.sensor_width = 36.0
cam_auto.clip_end = 1000.0
ob_auto_camera = bpy.data.objects.new('AutoCamera', cam_auto)
scene.collection.objects.link(ob_auto_camera)
ob_auto_camera.location = (0.399914, -0.475227, 0.319931)
ob_auto_camera.rotation_euler = (1.09748, -7.21219e-08, 0.694738)
scene.camera = ob_auto_camera
bpy.context.view_layer.update()

